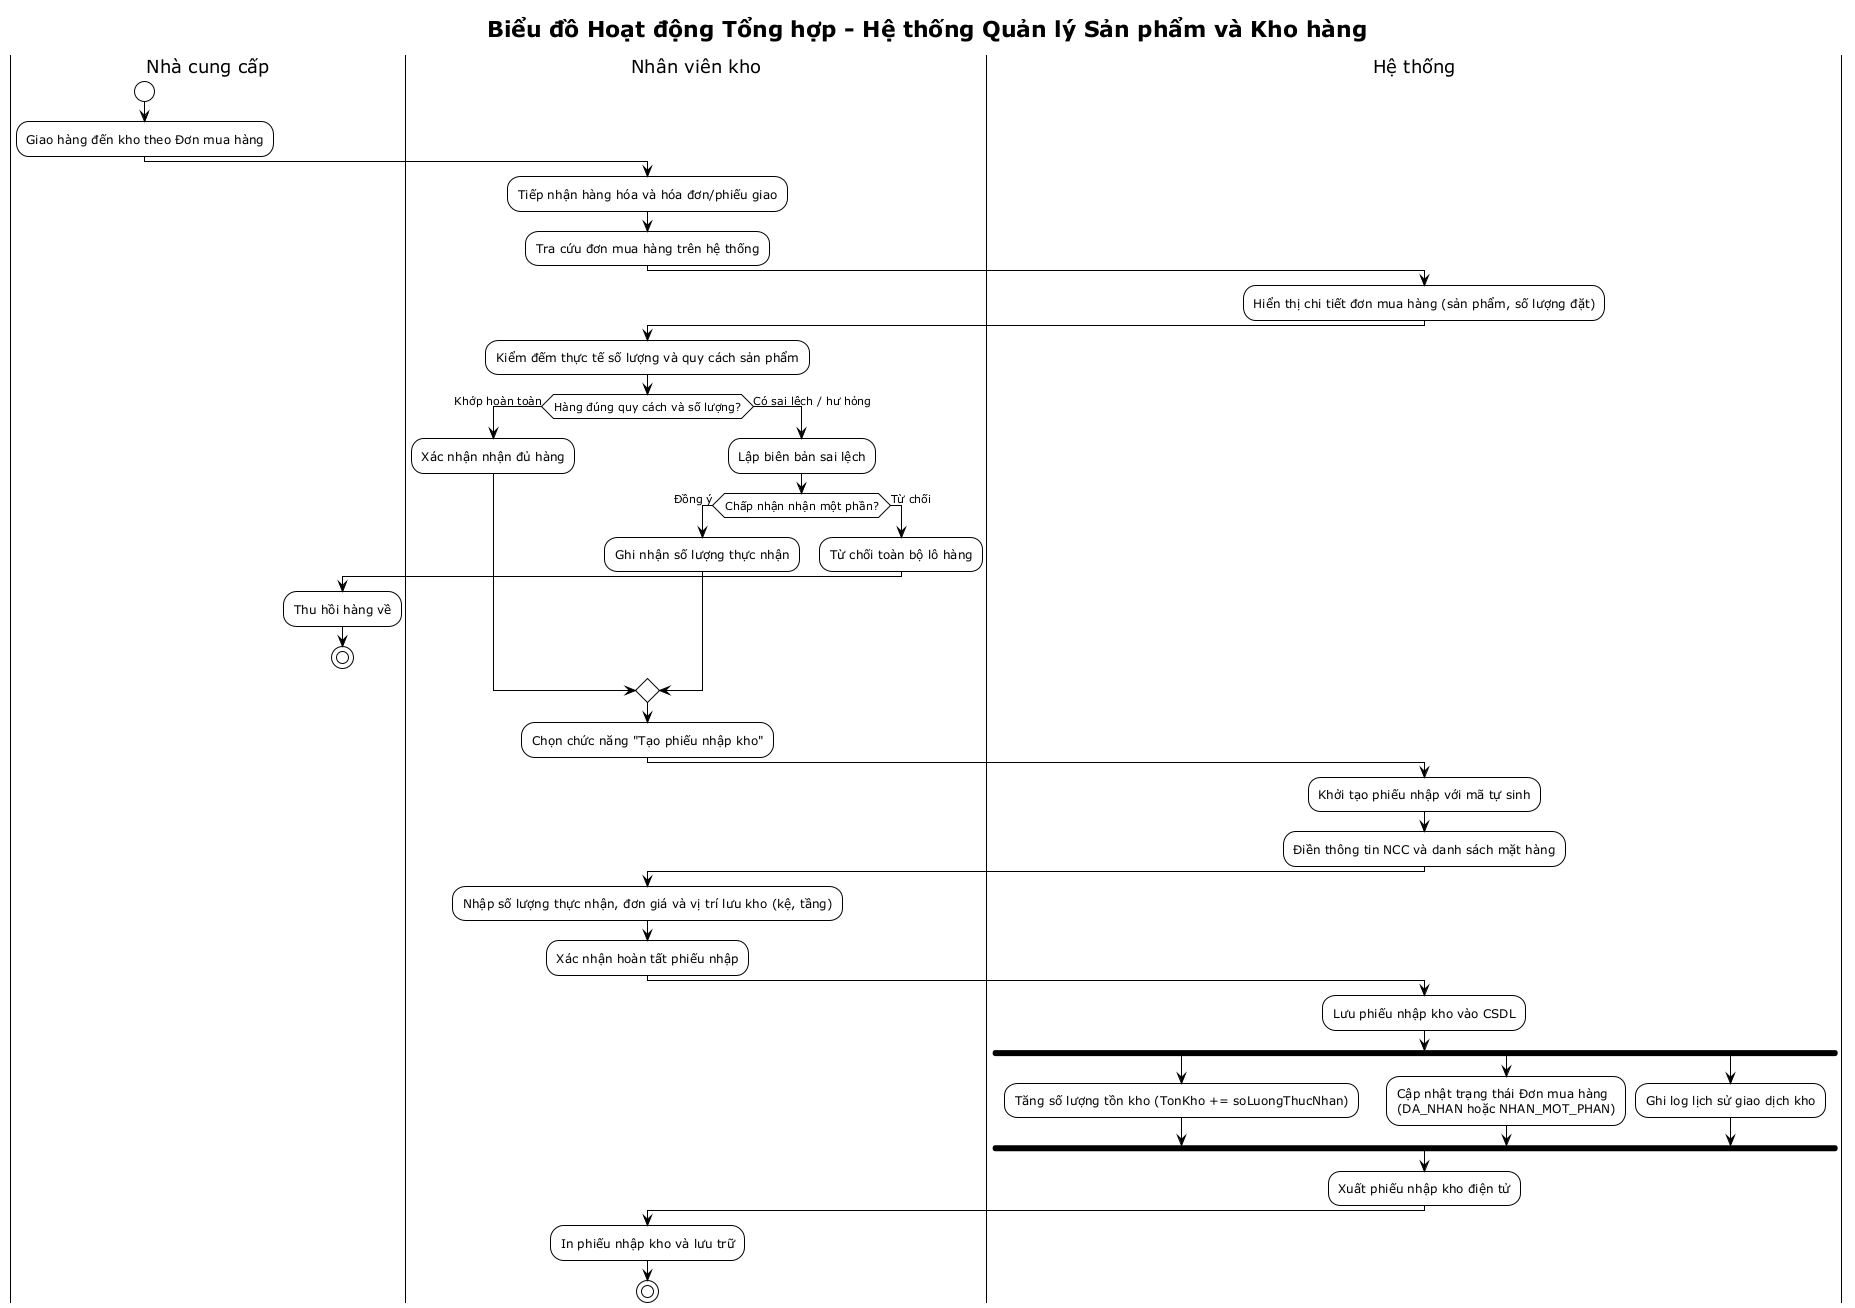

The diagram above was rendered by PlantUML. Its source (embedded in the PNG):
@startuml activity-quy-trinh-tong-hop
!theme plain
title Biểu đồ Hoạt động Tổng hợp - Hệ thống Quản lý Sản phẩm và Kho hàng

' ==============================================================================
' 1. QUY TRÌNH NHẬP KHO TỪ ĐƠN MUA HÀNG (UC06 + UC15)
' ==============================================================================
|Nhà cung cấp|
start
:Giao hàng đến kho theo Đơn mua hàng;

|Nhân viên kho|
:Tiếp nhận hàng hóa và hóa đơn/phiếu giao;
:Tra cứu đơn mua hàng trên hệ thống;

|Hệ thống|
:Hiển thị chi tiết đơn mua hàng (sản phẩm, số lượng đặt);

|Nhân viên kho|
:Kiểm đếm thực tế số lượng và quy cách sản phẩm;

if (Hàng đúng quy cách và số lượng?) then (Khớp hoàn toàn)
    :Xác nhận nhận đủ hàng;
else (Có sai lệch / hư hỏng)
    :Lập biên bản sai lệch;
    if (Chấp nhận nhận một phần?) then (Đồng ý)
        :Ghi nhận số lượng thực nhận;
    else (Từ chối)
        :Từ chối toàn bộ lô hàng;
        |Nhà cung cấp|
        :Thu hồi hàng về;
        stop
    endif
endif

|Nhân viên kho|
:Chọn chức năng "Tạo phiếu nhập kho";

|Hệ thống|
:Khởi tạo phiếu nhập với mã tự sinh;
:Điền thông tin NCC và danh sách mặt hàng;

|Nhân viên kho|
:Nhập số lượng thực nhận, đơn giá và vị trí lưu kho (kệ, tầng);
:Xác nhận hoàn tất phiếu nhập;

|Hệ thống|
:Lưu phiếu nhập kho vào CSDL;
fork
    :Tăng số lượng tồn kho (TonKho += soLuongThucNhan);
fork again
    :Cập nhật trạng thái Đơn mua hàng\n(DA_NHAN hoặc NHAN_MOT_PHAN);
fork again
    :Ghi log lịch sử giao dịch kho;
end fork

:Xuất phiếu nhập kho điện tử;
|Nhân viên kho|
:In phiếu nhập kho và lưu trữ;
stop

' ==============================================================================
' 2. QUY TRÌNH BÁN HÀNG VÀ XUẤT KHO (UC17 + UC18 + UC07)
' ==============================================================================
@enduml